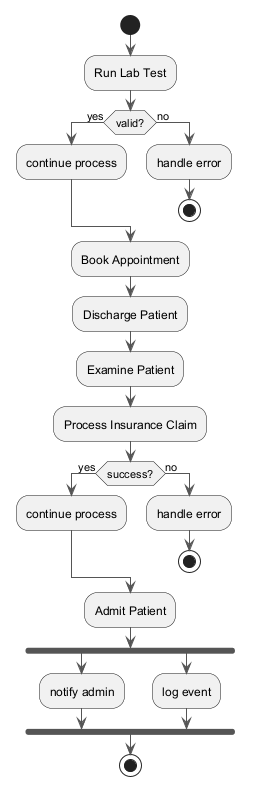

The diagram above was rendered by PlantUML. Its source (embedded in the PNG):
@startuml
skinparam backgroundColor #FFFFFF
skinparam classBackgroundColor #F3E5F5
skinparam classBorderColor #6A1B9A
skinparam ArrowColor #555555
start
:Run Lab Test;
if (valid?) then (yes)
:continue process;
else (no)
:handle error;
stop
endif
:Book Appointment;
:Discharge Patient;
:Examine Patient;
:Process Insurance Claim;
if (success?) then (yes)
:continue process;
else (no)
:handle error;
stop
endif
:Admit Patient;
fork
:notify admin;
fork again
:log event;
end fork
stop
@enduml